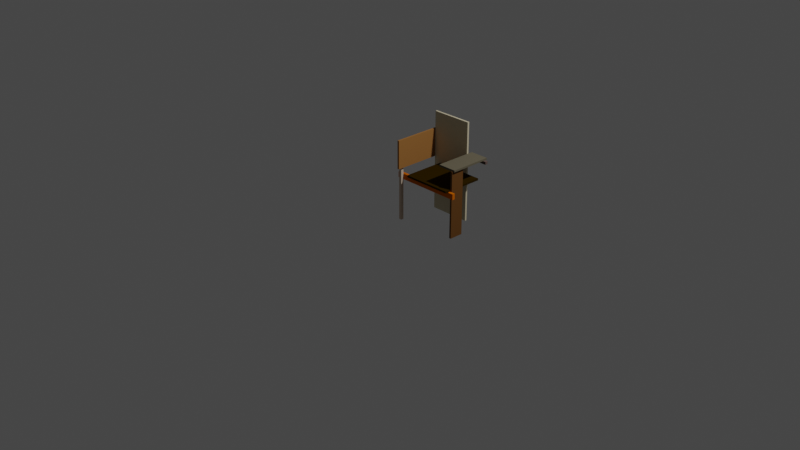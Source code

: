 # Source: hikosaka.blend  (saved by Blender 3.1.7; exported with 4.5.12 LTS)
import bpy
from mathutils import Matrix  # noqa: F401  (used for matrix-valued properties, if any)

bpy.ops.wm.read_factory_settings(use_empty=True)
scene = bpy.context.scene
scene.name = 'Scene'

# ---- collections
col_collection = bpy.data.collections.new('Collection'); scene.collection.children.link(col_collection)

# ---- materials (node trees are filled in below, after node groups)
mat_color_c10 = bpy.data.materials.new('[Color_C10]')
mat_color_c10.diffuse_color = (0.6121, 0.482, 0.3736, 1.0)
mat_color_c13 = bpy.data.materials.new('[Color_C13]')
mat_color_c13.diffuse_color = (0.325, 0.148, 0.04299, 1.0)
mat_color_d10 = bpy.data.materials.new('[Color_D10]')
mat_color_d10.diffuse_color = (0.6121, 0.5418, 0.3736, 1.0)
mat_color_c06 = bpy.data.materials.new('[Color_C06]')
mat_color_c06.diffuse_color = (0.6121, 0.1332, 0.0, 1.0)
mat_color_b20 = bpy.data.materials.new('[Color_B20]')
mat_color_b20.diffuse_color = (0.1332, 0.09152, 0.08022, 1.0)
mat_color_d20 = bpy.data.materials.new('[Color_D20]')
mat_color_d20.diffuse_color = (0.1332, 0.1166, 0.08022, 1.0)
mat_color_c18 = bpy.data.materials.new('[Color_C18]')
mat_color_c18.diffuse_color = (0.1332, 0.06003, 0.01699, 1.0)
mat_color_d21 = bpy.data.materials.new('[Color_D21]')
mat_color_d21.diffuse_color = (0.02899, 0.01518, 0.0, 1.0)

# ---- material node trees

# ---- world
world_world = bpy.data.worlds.new('World'); scene.world = world_world
world_world.use_nodes = True; world_world.node_tree.nodes.clear()
_N = world_world.node_tree.nodes; _L = world_world.node_tree.links
n0 = _N.new('ShaderNodeOutputWorld'); n0.name = 'World Output'; n0.location = (300, 300)
n1 = _N.new('ShaderNodeBackground'); n1.name = 'Background'; n1.location = (10, 300)
n1.inputs[0].default_value = (0.05088, 0.05088, 0.05088, 1.0)
_L.new(n1.outputs[0], n0.inputs[0])
n0.is_active_output = True
world_world.color = (0.05088, 0.05088, 0.05088)
world_world.use_sun_shadow = False
world_world.sun_shadow_jitter_overblur = 0.0

# ---- cameras
cam_camera = bpy.data.cameras.new('Camera')
cam_camera.clip_end = 100.0
cam_camera.ortho_scale = 7.314

# ---- lights
light_light = bpy.data.lights.new('Light', 'POINT')
light_light.transmission_factor = 0.0
light_light.energy = 1000.0
light_light.shadow_soft_size = 0.1
light_light.shadow_maximum_resolution = 0.006
light_light.use_absolute_resolution = True

# ---- meshes
me_g___555564 = bpy.data.meshes.new('G-__555564')
me_g___555564.from_pydata([(0.03, 0.0, 0.75), (0.0, 0.0, 0.0), (0.03, 0.0, 0.0), (0.0, 0.0, 0.75), (0.0, 0.03, 0.75), (0.0, 0.03, 0.0), (0.03, 0.03, 0.0), (0.03, 0.03, 0.75)], [], [(0, 1, 2), (1, 0, 3), (4, 1, 3), (1, 4, 5), (4, 6, 5), (6, 4, 7), (6, 0, 2), (0, 6, 7), (0, 4, 3), (4, 0, 7), (6, 1, 5), (1, 6, 2)])
me_g___555564.materials.append(mat_color_c10)
me_g___555564.use_remesh_fix_poles = True
me_g___555564.use_remesh_preserve_attributes = False
me_g___555564.update()
me_g___555573 = bpy.data.meshes.new('G-__555573')
me_g___555573.from_pydata([(0.0, 0.55, 0.3), (0.02, 0.55, 0.0), (0.0, 0.55, 0.0), (0.02, 0.55, 0.3), (0.02, 0.0, 0.3), (0.0, 0.0, 0.3), (0.0, 0.0, 0.0), (0.02, 0.0, 0.0)], [], [(0, 1, 2), (1, 0, 3), (4, 0, 5), (0, 4, 3), (4, 6, 7), (6, 4, 5), (1, 4, 7), (4, 1, 3), (1, 6, 2), (6, 1, 7), (0, 6, 5), (6, 0, 2)])
me_g___555573.materials.append(mat_color_c13)
me_g___555573.use_remesh_fix_poles = True
me_g___555573.use_remesh_preserve_attributes = False
me_g___555573.update()
me_g___555582 = bpy.data.meshes.new('G-__555582')
me_g___555582.from_pydata([(0.44, 0.0, 1.06), (0.0, 0.02, 1.06), (0.0, 0.0, 1.06), (0.44, 0.02, 1.06), (0.44, 0.02, 0.0), (0.0, 0.0, 0.0), (0.0, 0.02, 0.0), (0.44, 0.0, 0.0)], [], [(0, 1, 2), (1, 0, 3), (4, 5, 6), (5, 4, 7), (1, 5, 2), (5, 1, 6), (0, 5, 7), (5, 0, 2), (4, 0, 7), (0, 4, 3), (1, 4, 6), (4, 1, 3)])
me_g___555582.materials.append(mat_color_d10)
me_g___555582.use_remesh_fix_poles = True
me_g___555582.use_remesh_preserve_attributes = False
me_g___555582.update()
me_g___555591 = bpy.data.meshes.new('G-__555591')
me_g___555591.from_pydata([(0.75, 0.0, 0.06), (0.0, 0.03, 0.06), (0.0, 0.0, 0.06), (0.75, 0.03, 0.06), (0.75, 0.03, 0.0), (0.0, 0.03, 0.0), (0.0, 0.0, 0.0), (0.75, 0.0, 0.0)], [], [(0, 1, 2), (1, 0, 3), (1, 4, 5), (4, 1, 3), (1, 6, 2), (6, 1, 5), (4, 6, 5), (6, 4, 7), (4, 0, 7), (0, 4, 3), (0, 6, 7), (6, 0, 2)])
me_g___555591.materials.append(mat_color_c06)
me_g___555591.use_remesh_fix_poles = True
me_g___555591.use_remesh_preserve_attributes = False
me_g___555591.update()
me_g___555600 = bpy.data.meshes.new('G-__555600')
me_g___555600.from_pydata([(0.0, 0.03, 0.03), (0.0, 0.0, 0.0), (0.0, 0.0, 0.03), (0.0, 0.03, 0.0), (0.58, 0.03, 0.0), (0.58, 0.03, 0.03), (0.58, 0.0, 0.0), (0.58, 0.0, 0.03)], [], [(0, 1, 2), (1, 0, 3), (0, 4, 3), (4, 0, 5), (4, 1, 3), (1, 4, 6), (4, 7, 6), (7, 4, 5), (7, 1, 6), (1, 7, 2), (7, 0, 2), (0, 7, 5)])
me_g___555600.materials.append(mat_color_b20)
me_g___555600.use_remesh_fix_poles = True
me_g___555600.use_remesh_preserve_attributes = False
me_g___555600.update()
me_g___555609 = bpy.data.meshes.new('G-__555609')
me_g___555609.from_pydata([(0.2, 0.0, 0.02), (0.0, 0.0, 0.0), (0.2, 0.0, 0.0), (0.0, 0.0, 0.02), (0.0, 0.45, 0.02), (0.0, 0.45, 0.0), (0.2, 0.45, 0.0), (0.2, 0.45, 0.02)], [], [(0, 1, 2), (1, 0, 3), (4, 1, 3), (1, 4, 5), (6, 0, 2), (0, 6, 7), (4, 6, 5), (6, 4, 7), (6, 1, 5), (1, 6, 2), (0, 4, 3), (4, 0, 7)])
me_g___555609.materials.append(mat_color_d20)
me_g___555609.use_remesh_fix_poles = True
me_g___555609.use_remesh_preserve_attributes = False
me_g___555609.update()
me_g___555618 = bpy.data.meshes.new('G-__555618')
me_g___555618.from_pydata([(0.02, 0.15, 0.0), (0.0, 0.0, 0.0), (0.0, 0.15, 0.0), (0.02, 0.0, 0.0), (0.02, 0.0, 0.71), (0.0, 0.0, 0.71), (0.0, 0.15, 0.71), (0.02, 0.15, 0.71)], [], [(0, 1, 2), (1, 0, 3), (4, 1, 3), (1, 4, 5), (6, 0, 2), (0, 6, 7), (6, 1, 5), (1, 6, 2), (0, 4, 3), (4, 0, 7), (4, 6, 5), (6, 4, 7)])
me_g___555618.materials.append(mat_color_c18)
me_g___555618.use_remesh_fix_poles = True
me_g___555618.use_remesh_preserve_attributes = False
me_g___555618.update()
me_g___555636 = bpy.data.meshes.new('G-__555636')
me_g___555636.from_pydata([(0.53, 0.0, 0.02), (0.0, 0.452, 0.02), (0.0, 0.0, 0.02), (0.53, 0.452, 0.02), (0.0, 0.0, 0.0), (0.0, 0.452, 0.0), (0.53, 0.452, 0.0), (0.53, 0.0, 0.0)], [], [(0, 1, 2), (1, 0, 3), (1, 4, 2), (4, 1, 5), (1, 6, 5), (6, 1, 3), (0, 4, 7), (4, 0, 2), (6, 4, 5), (4, 6, 7), (6, 0, 7), (0, 6, 3)])
me_g___555636.materials.append(mat_color_d21)
me_g___555636.use_remesh_fix_poles = True
me_g___555636.use_remesh_preserve_attributes = False
me_g___555636.update()

# ---- objects
ob_light = bpy.data.objects.new('Light', light_light)
ob_camera = bpy.data.objects.new('Camera', cam_camera)
ob_g___555564 = bpy.data.objects.new('G-__555564', me_g___555564)
ob_g___555573 = bpy.data.objects.new('G-__555573', me_g___555573)
ob_g___555582 = bpy.data.objects.new('G-__555582', me_g___555582)
ob_g___555591 = bpy.data.objects.new('G-__555591', me_g___555591)
ob_g___555600 = bpy.data.objects.new('G-__555600', me_g___555600)
ob_g___555609 = bpy.data.objects.new('G-__555609', me_g___555609)
ob_g___555618 = bpy.data.objects.new('G-__555618', me_g___555618)
ob_g___555636 = bpy.data.objects.new('G-__555636', me_g___555636)

# ---- transforms, parenting, visibility, modifiers, constraints
ob_light.location = (4.076, 1.005, 5.904)
ob_light.rotation_euler = (0.6503, 0.05522, 1.866)
ob_light.lock_rotations_4d = False
ob_light.empty_display_type = 'ARROWS'
ob_light.color = (0.0, 0.0, 0.0, 0.0)
ob_light.lineart.crease_threshold = 0.0
ob_camera.location = (7.359, -6.926, 4.958)
ob_camera.rotation_euler = (1.109, 0.0, 0.8149)
ob_camera.lock_rotations_4d = False
ob_camera.empty_display_type = 'ARROWS'
ob_camera.color = (0.0, 0.0, 0.0, 0.0)
ob_camera.display_type = 'WIRE'
ob_camera.lineart.crease_threshold = 0.0
ob_g___555564.location = (0.0, 0.0, 0.0)
ob_g___555573.location = (0.03, -0.05, 0.575)
ob_g___555582.location = (0.05, 0.45, -1.805e-16)
ob_g___555591.location = (-0.04, 0.03, 0.44)
ob_g___555600.location = (0.14, 0.47, 0.68)
ob_g___555609.location = (0.49, 0.07, 0.71)
ob_g___555618.location = (0.65, 0.06, -4.512e-17)
ob_g___555636.location = (0.1201, -0.002484, 0.5)

# ---- collection membership
col_collection.objects.link(ob_light)
col_collection.objects.link(ob_camera)
col_collection.objects.link(ob_g___555564)
col_collection.objects.link(ob_g___555573)
col_collection.objects.link(ob_g___555582)
col_collection.objects.link(ob_g___555591)
col_collection.objects.link(ob_g___555600)
col_collection.objects.link(ob_g___555609)
col_collection.objects.link(ob_g___555618)
col_collection.objects.link(ob_g___555636)

# ---- scene / render settings (as saved in the file)
scene.camera = ob_camera
scene.frame_start = 1; scene.frame_end = 250; scene.frame_set(1)
scene.render.engine = 'CYCLES'
scene.cycles.sampling_pattern = 'TABULATED_SOBOL'
scene.cycles.use_light_tree = False
scene.view_settings.view_transform = 'Filmic'
bpy.context.view_layer.update()
